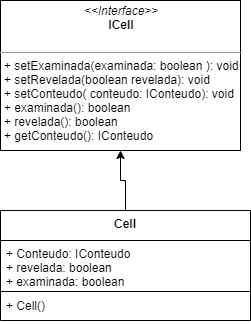

The diagram above was exported from draw.io. Its source (the exported page's mxGraphModel, read from the mxfile embedded in the PNG):
<mxGraphModel dx="868" dy="433" grid="1" gridSize="10" guides="1" tooltips="1" connect="1" arrows="1" fold="1" page="1" pageScale="1" pageWidth="827" pageHeight="1169" math="0" shadow="0">
  <root>
    <mxCell id="0" />
    <mxCell id="1" parent="0" />
    <mxCell id="lcIDptyFjeBVzCYP8rXO-1" value="&lt;p style=&quot;margin: 0px ; margin-top: 4px ; text-align: center&quot;&gt;&lt;i&gt;&amp;lt;&amp;lt;Interface&amp;gt;&amp;gt;&lt;/i&gt;&lt;br&gt;&lt;b&gt;ICell&lt;/b&gt;&lt;/p&gt;&lt;p style=&quot;margin: 0px ; margin-left: 4px&quot;&gt;&lt;br&gt;&lt;/p&gt;&lt;hr size=&quot;1&quot;&gt;&lt;p style=&quot;margin: 0px ; margin-left: 4px&quot;&gt;+ setExaminada(examinada: boolean&amp;nbsp;): void&lt;br style=&quot;padding: 0px ; margin: 0px&quot;&gt;+&amp;nbsp;setRevelada(boolean revelada): void&lt;br style=&quot;padding: 0px ; margin: 0px&quot;&gt;+&amp;nbsp;setConteudo( conteudo: IConteudo): void&lt;br style=&quot;padding: 0px ; margin: 0px&quot;&gt;+&amp;nbsp;examinada(): boolean&lt;br style=&quot;padding: 0px ; margin: 0px&quot;&gt;+&amp;nbsp;revelada(): boolean&lt;br style=&quot;padding: 0px ; margin: 0px&quot;&gt;+&amp;nbsp;getConteudo():&amp;nbsp;IConteudo&lt;br&gt;&lt;/p&gt;" style="verticalAlign=top;align=left;overflow=fill;fontSize=12;fontFamily=Helvetica;html=1;" parent="1" vertex="1">
      <mxGeometry x="280" y="20" width="240" height="150" as="geometry" />
    </mxCell>
    <mxCell id="WbXWc0kKxmg2LHX8WBhH-5" style="edgeStyle=orthogonalEdgeStyle;rounded=0;orthogonalLoop=1;jettySize=auto;html=1;entryX=0.5;entryY=1;entryDx=0;entryDy=0;" edge="1" parent="1" source="WbXWc0kKxmg2LHX8WBhH-1" target="lcIDptyFjeBVzCYP8rXO-1">
      <mxGeometry relative="1" as="geometry" />
    </mxCell>
    <mxCell id="WbXWc0kKxmg2LHX8WBhH-1" value="Cell" style="swimlane;fontStyle=1;align=center;verticalAlign=top;childLayout=stackLayout;horizontal=1;startSize=30;horizontalStack=0;resizeParent=1;resizeParentMax=0;resizeLast=0;collapsible=1;marginBottom=0;" vertex="1" parent="1">
      <mxGeometry x="280" y="230" width="250" height="110" as="geometry" />
    </mxCell>
    <mxCell id="WbXWc0kKxmg2LHX8WBhH-2" value="+ Conteudo: IConteudo&#10;+ revelada: boolean&#10;+ examinada: boolean" style="text;strokeColor=none;fillColor=none;align=left;verticalAlign=top;spacingLeft=4;spacingRight=4;overflow=hidden;rotatable=0;points=[[0,0.5],[1,0.5]];portConstraint=eastwest;" vertex="1" parent="WbXWc0kKxmg2LHX8WBhH-1">
      <mxGeometry y="30" width="250" height="50" as="geometry" />
    </mxCell>
    <mxCell id="WbXWc0kKxmg2LHX8WBhH-3" value="" style="line;strokeWidth=1;fillColor=none;align=left;verticalAlign=middle;spacingTop=-1;spacingLeft=3;spacingRight=3;rotatable=0;labelPosition=right;points=[];portConstraint=eastwest;" vertex="1" parent="WbXWc0kKxmg2LHX8WBhH-1">
      <mxGeometry y="80" width="250" height="2" as="geometry" />
    </mxCell>
    <mxCell id="WbXWc0kKxmg2LHX8WBhH-4" value="+ Cell()&#10;" style="text;strokeColor=none;fillColor=none;align=left;verticalAlign=top;spacingLeft=4;spacingRight=4;overflow=hidden;rotatable=0;points=[[0,0.5],[1,0.5]];portConstraint=eastwest;" vertex="1" parent="WbXWc0kKxmg2LHX8WBhH-1">
      <mxGeometry y="82" width="250" height="28" as="geometry" />
    </mxCell>
  </root>
</mxGraphModel>